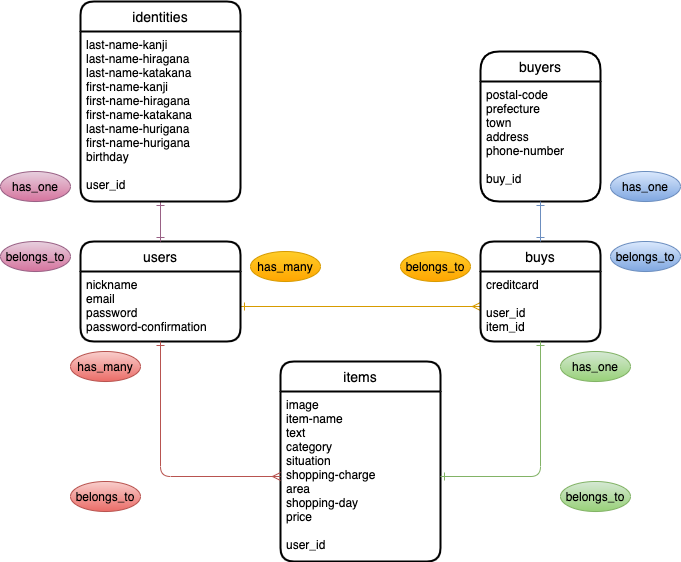

The diagram above was exported from draw.io. Its source (the exported page's mxGraphModel, read from the mxfile embedded in the PNG):
<mxGraphModel dx="977" dy="617" grid="1" gridSize="10" guides="1" tooltips="1" connect="1" arrows="1" fold="1" page="1" pageScale="1" pageWidth="850" pageHeight="1100" math="0" shadow="0">
  <root>
    <mxCell id="0" />
    <mxCell id="1" parent="0" />
    <mxCell id="31" style="edgeStyle=orthogonalEdgeStyle;curved=0;rounded=1;sketch=0;orthogonalLoop=1;jettySize=auto;html=1;entryX=0;entryY=0.5;entryDx=0;entryDy=0;startArrow=ERone;startFill=0;endArrow=ERmany;endFill=0;exitX=1;exitY=0.5;exitDx=0;exitDy=0;gradientColor=#ffa500;fillColor=#ffcd28;strokeColor=#d79b00;" parent="1" source="3" target="11" edge="1">
      <mxGeometry relative="1" as="geometry" />
    </mxCell>
    <mxCell id="2" value="users" style="swimlane;childLayout=stackLayout;horizontal=1;startSize=30;horizontalStack=0;rounded=1;fontSize=14;fontStyle=0;strokeWidth=2;resizeParent=0;resizeLast=1;shadow=0;dashed=0;align=center;sketch=0;" parent="1" vertex="1">
      <mxGeometry x="160" y="280" width="160" height="100" as="geometry" />
    </mxCell>
    <mxCell id="3" value="nickname&#10;email&#10;password&#10;password-confirmation" style="align=left;strokeColor=none;fillColor=none;spacingLeft=4;fontSize=12;verticalAlign=top;resizable=0;rotatable=0;part=1;" parent="2" vertex="1">
      <mxGeometry y="30" width="160" height="70" as="geometry" />
    </mxCell>
    <mxCell id="17" style="edgeStyle=orthogonalEdgeStyle;curved=0;rounded=1;sketch=0;orthogonalLoop=1;jettySize=auto;html=1;entryX=0.5;entryY=0;entryDx=0;entryDy=0;endArrow=ERone;endFill=0;startArrow=ERone;startFill=0;gradientColor=#d5739d;fillColor=#e6d0de;strokeColor=#996185;" parent="1" source="6" target="2" edge="1">
      <mxGeometry relative="1" as="geometry" />
    </mxCell>
    <mxCell id="6" value="identities" style="swimlane;childLayout=stackLayout;horizontal=1;startSize=30;horizontalStack=0;rounded=1;fontSize=14;fontStyle=0;strokeWidth=2;resizeParent=0;resizeLast=1;shadow=0;dashed=0;align=center;sketch=0;" parent="1" vertex="1">
      <mxGeometry x="160" y="40" width="160" height="200" as="geometry" />
    </mxCell>
    <mxCell id="7" value="last-name-kanji&#10;last-name-hiragana&#10;last-name-katakana&#10;first-name-kanji&#10;first-name-hiragana&#10;first-name-katakana&#10;last-name-hurigana&#10;first-name-hurigana&#10;birthday&#10;&#10;user_id" style="align=left;strokeColor=none;fillColor=none;spacingLeft=4;fontSize=12;verticalAlign=top;resizable=0;rotatable=0;part=1;" parent="6" vertex="1">
      <mxGeometry y="30" width="160" height="170" as="geometry" />
    </mxCell>
    <mxCell id="10" value="buys" style="swimlane;childLayout=stackLayout;horizontal=1;startSize=30;horizontalStack=0;rounded=1;fontSize=14;fontStyle=0;strokeWidth=2;resizeParent=0;resizeLast=1;shadow=0;dashed=0;align=center;sketch=0;" parent="1" vertex="1">
      <mxGeometry x="560" y="280" width="120" height="100" as="geometry" />
    </mxCell>
    <mxCell id="11" value="creditcard&#10;&#10;user_id&#10;item_id&#10;" style="align=left;strokeColor=none;fillColor=none;spacingLeft=4;fontSize=12;verticalAlign=top;resizable=0;rotatable=0;part=1;" parent="10" vertex="1">
      <mxGeometry y="30" width="120" height="70" as="geometry" />
    </mxCell>
    <mxCell id="13" value="buyers" style="swimlane;childLayout=stackLayout;horizontal=1;startSize=30;horizontalStack=0;rounded=1;fontSize=14;fontStyle=0;strokeWidth=2;resizeParent=0;resizeLast=1;shadow=0;dashed=0;align=center;sketch=0;arcSize=21;" parent="1" vertex="1">
      <mxGeometry x="560" y="90" width="120" height="150" as="geometry" />
    </mxCell>
    <mxCell id="14" value="postal-code&#10;prefecture&#10;town&#10;address&#10;phone-number&#10;&#10;buy_id" style="align=left;strokeColor=none;fillColor=none;spacingLeft=4;fontSize=12;verticalAlign=top;resizable=0;rotatable=0;part=1;" parent="13" vertex="1">
      <mxGeometry y="30" width="120" height="120" as="geometry" />
    </mxCell>
    <mxCell id="28" value="items" style="swimlane;childLayout=stackLayout;horizontal=1;startSize=30;horizontalStack=0;rounded=1;fontSize=14;fontStyle=0;strokeWidth=2;resizeParent=0;resizeLast=1;shadow=0;dashed=0;align=center;sketch=0;" parent="1" vertex="1">
      <mxGeometry x="360" y="400" width="160" height="200" as="geometry" />
    </mxCell>
    <mxCell id="29" value="image&#10;item-name&#10;text&#10;category&#10;situation&#10;shopping-charge&#10;area&#10;shopping-day&#10;price&#10;&#10;user_id" style="align=left;strokeColor=none;fillColor=none;spacingLeft=4;fontSize=12;verticalAlign=top;resizable=0;rotatable=0;part=1;" parent="28" vertex="1">
      <mxGeometry y="30" width="160" height="170" as="geometry" />
    </mxCell>
    <mxCell id="32" style="edgeStyle=orthogonalEdgeStyle;curved=0;rounded=1;sketch=0;orthogonalLoop=1;jettySize=auto;html=1;entryX=0;entryY=0.5;entryDx=0;entryDy=0;startArrow=ERone;startFill=0;endArrow=ERmany;endFill=0;exitX=0.5;exitY=1;exitDx=0;exitDy=0;gradientColor=#ea6b66;fillColor=#f8cecc;strokeColor=#b85450;" parent="1" source="3" target="29" edge="1">
      <mxGeometry relative="1" as="geometry" />
    </mxCell>
    <mxCell id="34" value="has_one" style="ellipse;whiteSpace=wrap;html=1;align=center;rounded=0;sketch=0;fillColor=#e6d0de;strokeColor=#996185;gradientColor=#d5739d;" parent="1" vertex="1">
      <mxGeometry x="80" y="210" width="70" height="30" as="geometry" />
    </mxCell>
    <mxCell id="35" value="has_one" style="ellipse;whiteSpace=wrap;html=1;align=center;rounded=0;sketch=0;fillColor=#dae8fc;strokeColor=#6c8ebf;gradientColor=#7ea6e0;" parent="1" vertex="1">
      <mxGeometry x="690" y="210" width="70" height="30" as="geometry" />
    </mxCell>
    <mxCell id="36" value="belongs_to" style="ellipse;whiteSpace=wrap;html=1;align=center;rounded=0;sketch=0;fillColor=#e6d0de;strokeColor=#996185;gradientColor=#d5739d;" parent="1" vertex="1">
      <mxGeometry x="80" y="280" width="70" height="30" as="geometry" />
    </mxCell>
    <mxCell id="37" value="belongs_to" style="ellipse;whiteSpace=wrap;html=1;align=center;rounded=0;sketch=0;fillColor=#dae8fc;strokeColor=#6c8ebf;gradientColor=#7ea6e0;" parent="1" vertex="1">
      <mxGeometry x="690" y="280" width="70" height="30" as="geometry" />
    </mxCell>
    <mxCell id="38" value="belongs_to" style="ellipse;whiteSpace=wrap;html=1;align=center;rounded=0;sketch=0;fillColor=#f8cecc;strokeColor=#b85450;gradientColor=#ea6b66;" parent="1" vertex="1">
      <mxGeometry x="150" y="520" width="70" height="30" as="geometry" />
    </mxCell>
    <mxCell id="39" value="belongs_to" style="ellipse;whiteSpace=wrap;html=1;align=center;rounded=0;sketch=0;fillColor=#d5e8d4;strokeColor=#82b366;gradientColor=#97d077;" parent="1" vertex="1">
      <mxGeometry x="640" y="520" width="70" height="30" as="geometry" />
    </mxCell>
    <mxCell id="41" value="has_one" style="ellipse;whiteSpace=wrap;html=1;align=center;rounded=0;sketch=0;fillColor=#d5e8d4;strokeColor=#82b366;gradientColor=#97d077;" parent="1" vertex="1">
      <mxGeometry x="640" y="390" width="70" height="30" as="geometry" />
    </mxCell>
    <mxCell id="42" value="has_many" style="ellipse;whiteSpace=wrap;html=1;align=center;rounded=0;sketch=0;fillColor=#f8cecc;strokeColor=#b85450;gradientColor=#ea6b66;" parent="1" vertex="1">
      <mxGeometry x="150" y="390" width="70" height="30" as="geometry" />
    </mxCell>
    <mxCell id="43" style="edgeStyle=orthogonalEdgeStyle;curved=0;rounded=1;sketch=0;orthogonalLoop=1;jettySize=auto;html=1;entryX=1;entryY=0.5;entryDx=0;entryDy=0;startArrow=ERone;startFill=0;endArrow=ERone;endFill=0;fontColor=#000000;exitX=0.5;exitY=1;exitDx=0;exitDy=0;gradientColor=#97d077;fillColor=#d5e8d4;strokeColor=#82b366;" parent="1" source="11" target="29" edge="1">
      <mxGeometry relative="1" as="geometry" />
    </mxCell>
    <mxCell id="44" style="edgeStyle=orthogonalEdgeStyle;curved=0;rounded=1;sketch=0;orthogonalLoop=1;jettySize=auto;html=1;entryX=0.5;entryY=0;entryDx=0;entryDy=0;startArrow=ERone;startFill=0;endArrow=ERone;endFill=0;fontColor=#000000;gradientColor=#7ea6e0;fillColor=#dae8fc;strokeColor=#6c8ebf;" parent="1" source="14" target="10" edge="1">
      <mxGeometry relative="1" as="geometry" />
    </mxCell>
    <mxCell id="45" value="has_many" style="ellipse;whiteSpace=wrap;html=1;align=center;rounded=0;sketch=0;fillColor=#ffcd28;strokeColor=#d79b00;gradientColor=#ffa500;" parent="1" vertex="1">
      <mxGeometry x="330" y="290" width="70" height="30" as="geometry" />
    </mxCell>
    <mxCell id="46" value="belongs_to" style="ellipse;whiteSpace=wrap;html=1;align=center;rounded=0;sketch=0;fillColor=#ffcd28;strokeColor=#d79b00;gradientColor=#ffa500;" parent="1" vertex="1">
      <mxGeometry x="480" y="290" width="70" height="30" as="geometry" />
    </mxCell>
  </root>
</mxGraphModel>